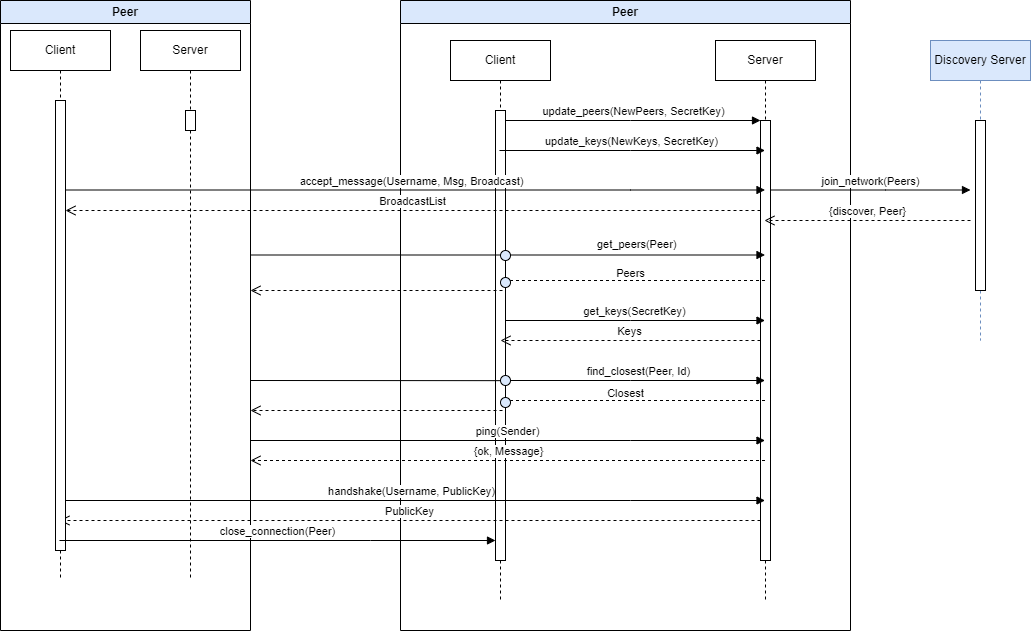

The diagram above was exported from draw.io. Its source (the exported page's mxGraphModel, read from the mxfile embedded in the PNG):
<mxGraphModel dx="2116" dy="846" grid="1" gridSize="10" guides="1" tooltips="1" connect="1" arrows="1" fold="1" page="1" pageScale="1" pageWidth="850" pageHeight="1100" math="0" shadow="0">
  <root>
    <mxCell id="0" />
    <mxCell id="1" parent="0" />
    <mxCell id="X7xOjVNBf-OUtIKRW5af-25" value="Peer" style="swimlane;whiteSpace=wrap;html=1;fillColor=#DAE8FC;" vertex="1" parent="1">
      <mxGeometry x="-50" width="450" height="630" as="geometry" />
    </mxCell>
    <mxCell id="X7xOjVNBf-OUtIKRW5af-44" value="Closest" style="text;html=1;align=center;verticalAlign=middle;resizable=0;points=[];autosize=1;strokeColor=none;fillColor=none;fontSize=11;" vertex="1" parent="X7xOjVNBf-OUtIKRW5af-25">
      <mxGeometry x="195" y="378" width="60" height="30" as="geometry" />
    </mxCell>
    <mxCell id="X7xOjVNBf-OUtIKRW5af-46" value="Peers" style="text;html=1;align=center;verticalAlign=middle;resizable=0;points=[];autosize=1;strokeColor=none;fillColor=none;fontSize=11;" vertex="1" parent="X7xOjVNBf-OUtIKRW5af-25">
      <mxGeometry x="205" y="258" width="50" height="30" as="geometry" />
    </mxCell>
    <mxCell id="X7xOjVNBf-OUtIKRW5af-48" value="&lt;span style=&quot;color: rgb(0, 0, 0); font-family: Helvetica; font-size: 11px; font-style: normal; font-variant-ligatures: normal; font-variant-caps: normal; font-weight: 400; letter-spacing: normal; orphans: 2; text-align: center; text-indent: 0px; text-transform: none; widows: 2; word-spacing: 0px; -webkit-text-stroke-width: 0px; background-color: rgb(255, 255, 255); text-decoration-thickness: initial; text-decoration-style: initial; text-decoration-color: initial; float: none; display: inline !important;&quot;&gt;get_peers(Peer)&lt;/span&gt;" style="text;whiteSpace=wrap;html=1;" vertex="1" parent="X7xOjVNBf-OUtIKRW5af-25">
      <mxGeometry x="195" y="230" width="110" height="40" as="geometry" />
    </mxCell>
    <mxCell id="aM9ryv3xv72pqoxQDRHE-1" value="Client" style="shape=umlLifeline;perimeter=lifelinePerimeter;whiteSpace=wrap;html=1;container=0;dropTarget=0;collapsible=0;recursiveResize=0;outlineConnect=0;portConstraint=eastwest;newEdgeStyle={&quot;edgeStyle&quot;:&quot;elbowEdgeStyle&quot;,&quot;elbow&quot;:&quot;vertical&quot;,&quot;curved&quot;:0,&quot;rounded&quot;:0};" parent="1" vertex="1">
      <mxGeometry y="40" width="100" height="560" as="geometry" />
    </mxCell>
    <mxCell id="aM9ryv3xv72pqoxQDRHE-2" value="" style="html=1;points=[];perimeter=orthogonalPerimeter;outlineConnect=0;targetShapes=umlLifeline;portConstraint=eastwest;newEdgeStyle={&quot;edgeStyle&quot;:&quot;elbowEdgeStyle&quot;,&quot;elbow&quot;:&quot;vertical&quot;,&quot;curved&quot;:0,&quot;rounded&quot;:0};" parent="aM9ryv3xv72pqoxQDRHE-1" vertex="1">
      <mxGeometry x="45" y="70" width="10" height="450" as="geometry" />
    </mxCell>
    <mxCell id="aM9ryv3xv72pqoxQDRHE-5" value="Server" style="shape=umlLifeline;perimeter=lifelinePerimeter;whiteSpace=wrap;html=1;container=0;dropTarget=0;collapsible=0;recursiveResize=0;outlineConnect=0;portConstraint=eastwest;newEdgeStyle={&quot;edgeStyle&quot;:&quot;elbowEdgeStyle&quot;,&quot;elbow&quot;:&quot;vertical&quot;,&quot;curved&quot;:0,&quot;rounded&quot;:0};" parent="1" vertex="1">
      <mxGeometry x="265" y="40" width="100" height="560" as="geometry" />
    </mxCell>
    <mxCell id="aM9ryv3xv72pqoxQDRHE-6" value="" style="html=1;points=[];perimeter=orthogonalPerimeter;outlineConnect=0;targetShapes=umlLifeline;portConstraint=eastwest;newEdgeStyle={&quot;edgeStyle&quot;:&quot;elbowEdgeStyle&quot;,&quot;elbow&quot;:&quot;vertical&quot;,&quot;curved&quot;:0,&quot;rounded&quot;:0};" parent="aM9ryv3xv72pqoxQDRHE-5" vertex="1">
      <mxGeometry x="45" y="80" width="10" height="440" as="geometry" />
    </mxCell>
    <mxCell id="aM9ryv3xv72pqoxQDRHE-7" value="update_peers(NewPeers, SecretKey)" style="html=1;verticalAlign=bottom;endArrow=block;edgeStyle=elbowEdgeStyle;elbow=vertical;curved=0;rounded=0;" parent="1" source="aM9ryv3xv72pqoxQDRHE-2" target="aM9ryv3xv72pqoxQDRHE-6" edge="1">
      <mxGeometry x="0.0047" relative="1" as="geometry">
        <mxPoint x="195" y="130" as="sourcePoint" />
        <Array as="points">
          <mxPoint x="180" y="120" />
        </Array>
        <mxPoint as="offset" />
      </mxGeometry>
    </mxCell>
    <mxCell id="aM9ryv3xv72pqoxQDRHE-8" value="BroadcastList" style="html=1;verticalAlign=bottom;endArrow=open;dashed=1;endSize=8;edgeStyle=elbowEdgeStyle;elbow=vertical;curved=0;rounded=0;" parent="1" source="aM9ryv3xv72pqoxQDRHE-6" target="X7xOjVNBf-OUtIKRW5af-35" edge="1">
      <mxGeometry relative="1" as="geometry">
        <mxPoint x="195" y="205" as="targetPoint" />
        <Array as="points">
          <mxPoint x="220" y="210" />
          <mxPoint x="250" y="220" />
          <mxPoint x="230" y="210" />
          <mxPoint x="130" y="220" />
          <mxPoint x="220" y="180" />
          <mxPoint x="190" y="280" />
        </Array>
      </mxGeometry>
    </mxCell>
    <mxCell id="X7xOjVNBf-OUtIKRW5af-1" value="Discovery Server" style="shape=umlLifeline;perimeter=lifelinePerimeter;whiteSpace=wrap;html=1;container=0;dropTarget=0;collapsible=0;recursiveResize=0;outlineConnect=0;portConstraint=eastwest;newEdgeStyle={&quot;edgeStyle&quot;:&quot;elbowEdgeStyle&quot;,&quot;elbow&quot;:&quot;vertical&quot;,&quot;curved&quot;:0,&quot;rounded&quot;:0};fillColor=#dae8fc;strokeColor=#6c8ebf;" vertex="1" parent="1">
      <mxGeometry x="480" y="40" width="100" height="300" as="geometry" />
    </mxCell>
    <mxCell id="X7xOjVNBf-OUtIKRW5af-2" value="" style="html=1;points=[];perimeter=orthogonalPerimeter;outlineConnect=0;targetShapes=umlLifeline;portConstraint=eastwest;newEdgeStyle={&quot;edgeStyle&quot;:&quot;elbowEdgeStyle&quot;,&quot;elbow&quot;:&quot;vertical&quot;,&quot;curved&quot;:0,&quot;rounded&quot;:0};" vertex="1" parent="X7xOjVNBf-OUtIKRW5af-1">
      <mxGeometry x="45" y="80" width="10" height="170" as="geometry" />
    </mxCell>
    <mxCell id="X7xOjVNBf-OUtIKRW5af-6" value="join_network(Peers)" style="html=1;verticalAlign=bottom;endArrow=block;edgeStyle=elbowEdgeStyle;elbow=vertical;curved=0;rounded=0;" edge="1" parent="1" source="aM9ryv3xv72pqoxQDRHE-6">
      <mxGeometry relative="1" as="geometry">
        <mxPoint x="350" y="189.5" as="sourcePoint" />
        <Array as="points">
          <mxPoint x="435" y="189.5" />
        </Array>
        <mxPoint x="520" y="189.5" as="targetPoint" />
      </mxGeometry>
    </mxCell>
    <mxCell id="X7xOjVNBf-OUtIKRW5af-8" value="{discover, Peer}" style="html=1;verticalAlign=bottom;endArrow=open;dashed=1;endSize=8;edgeStyle=elbowEdgeStyle;elbow=vertical;curved=0;rounded=0;" edge="1" parent="1" target="aM9ryv3xv72pqoxQDRHE-5">
      <mxGeometry relative="1" as="geometry">
        <mxPoint x="350" y="220" as="targetPoint" />
        <Array as="points">
          <mxPoint x="445" y="220" />
        </Array>
        <mxPoint x="520" y="220" as="sourcePoint" />
      </mxGeometry>
    </mxCell>
    <mxCell id="X7xOjVNBf-OUtIKRW5af-10" value="update_keys(NewKeys, SecretKey)" style="html=1;verticalAlign=bottom;endArrow=block;edgeStyle=elbowEdgeStyle;elbow=vertical;curved=0;rounded=0;" edge="1" parent="1" source="aM9ryv3xv72pqoxQDRHE-1" target="aM9ryv3xv72pqoxQDRHE-5">
      <mxGeometry relative="1" as="geometry">
        <mxPoint x="95" y="150" as="sourcePoint" />
        <Array as="points">
          <mxPoint x="180" y="150" />
        </Array>
        <mxPoint x="265" y="150" as="targetPoint" />
        <mxPoint as="offset" />
      </mxGeometry>
    </mxCell>
    <mxCell id="X7xOjVNBf-OUtIKRW5af-11" value="accept_message(Username, Msg, Broadcast)" style="html=1;verticalAlign=bottom;endArrow=block;edgeStyle=elbowEdgeStyle;elbow=vertical;curved=0;rounded=0;" edge="1" parent="1" source="X7xOjVNBf-OUtIKRW5af-34" target="aM9ryv3xv72pqoxQDRHE-5">
      <mxGeometry relative="1" as="geometry">
        <mxPoint x="95" y="189.5" as="sourcePoint" />
        <Array as="points">
          <mxPoint x="180" y="189.5" />
        </Array>
        <mxPoint x="265" y="189.5" as="targetPoint" />
        <mxPoint as="offset" />
      </mxGeometry>
    </mxCell>
    <mxCell id="X7xOjVNBf-OUtIKRW5af-12" value="" style="html=1;verticalAlign=bottom;endArrow=block;edgeStyle=elbowEdgeStyle;elbow=vertical;curved=0;rounded=0;" edge="1" parent="1" target="aM9ryv3xv72pqoxQDRHE-5">
      <mxGeometry relative="1" as="geometry">
        <mxPoint x="-200" y="260" as="sourcePoint" />
        <Array as="points">
          <mxPoint x="180" y="254.5" />
        </Array>
        <mxPoint x="265" y="254.5" as="targetPoint" />
        <mxPoint as="offset" />
      </mxGeometry>
    </mxCell>
    <mxCell id="X7xOjVNBf-OUtIKRW5af-13" value="" style="html=1;verticalAlign=bottom;endArrow=open;dashed=1;endSize=8;edgeStyle=elbowEdgeStyle;elbow=vertical;curved=0;rounded=0;startArrow=none;" edge="1" parent="1" source="X7xOjVNBf-OUtIKRW5af-37">
      <mxGeometry relative="1" as="geometry">
        <mxPoint x="-200" y="290" as="targetPoint" />
        <Array as="points">
          <mxPoint x="40" y="290" />
          <mxPoint x="220" y="250" />
          <mxPoint x="190" y="350" />
        </Array>
        <mxPoint x="265" y="280" as="sourcePoint" />
      </mxGeometry>
    </mxCell>
    <mxCell id="X7xOjVNBf-OUtIKRW5af-14" value="get_keys(SecretKey)" style="html=1;verticalAlign=bottom;endArrow=block;edgeStyle=elbowEdgeStyle;elbow=vertical;curved=0;rounded=0;" edge="1" parent="1" source="aM9ryv3xv72pqoxQDRHE-2" target="aM9ryv3xv72pqoxQDRHE-5">
      <mxGeometry relative="1" as="geometry">
        <mxPoint x="95" y="320" as="sourcePoint" />
        <Array as="points">
          <mxPoint x="180" y="320" />
        </Array>
        <mxPoint x="265" y="320" as="targetPoint" />
        <mxPoint as="offset" />
      </mxGeometry>
    </mxCell>
    <mxCell id="X7xOjVNBf-OUtIKRW5af-15" value="Keys" style="html=1;verticalAlign=bottom;endArrow=open;dashed=1;endSize=8;edgeStyle=elbowEdgeStyle;elbow=vertical;curved=0;rounded=0;" edge="1" parent="1">
      <mxGeometry relative="1" as="geometry">
        <mxPoint x="50" y="340" as="targetPoint" />
        <Array as="points">
          <mxPoint x="230" y="340" />
          <mxPoint x="130" y="350" />
          <mxPoint x="220" y="310" />
          <mxPoint x="190" y="410" />
        </Array>
        <mxPoint x="310" y="340" as="sourcePoint" />
      </mxGeometry>
    </mxCell>
    <mxCell id="X7xOjVNBf-OUtIKRW5af-16" value="find_closest(Peer, Id)" style="html=1;verticalAlign=bottom;endArrow=block;edgeStyle=elbowEdgeStyle;elbow=vertical;curved=0;rounded=0;startArrow=none;" edge="1" parent="1" source="X7xOjVNBf-OUtIKRW5af-40" target="aM9ryv3xv72pqoxQDRHE-5">
      <mxGeometry relative="1" as="geometry">
        <mxPoint x="-200" y="380" as="sourcePoint" />
        <Array as="points">
          <mxPoint x="180" y="380" />
        </Array>
        <mxPoint x="265" y="380" as="targetPoint" />
        <mxPoint as="offset" />
      </mxGeometry>
    </mxCell>
    <mxCell id="X7xOjVNBf-OUtIKRW5af-17" value="ping(Sender)" style="html=1;verticalAlign=bottom;endArrow=block;edgeStyle=elbowEdgeStyle;elbow=vertical;curved=0;rounded=0;" edge="1" parent="1" target="aM9ryv3xv72pqoxQDRHE-5">
      <mxGeometry relative="1" as="geometry">
        <mxPoint x="-200" y="440" as="sourcePoint" />
        <Array as="points">
          <mxPoint x="180" y="440" />
        </Array>
        <mxPoint x="265" y="440" as="targetPoint" />
        <mxPoint as="offset" />
      </mxGeometry>
    </mxCell>
    <mxCell id="X7xOjVNBf-OUtIKRW5af-18" value="handshake(Username, PublicKey)" style="html=1;verticalAlign=bottom;endArrow=block;edgeStyle=elbowEdgeStyle;elbow=vertical;curved=0;rounded=0;" edge="1" parent="1" source="X7xOjVNBf-OUtIKRW5af-34" target="aM9ryv3xv72pqoxQDRHE-5">
      <mxGeometry relative="1" as="geometry">
        <mxPoint x="-200" y="500" as="sourcePoint" />
        <Array as="points">
          <mxPoint x="180" y="500" />
        </Array>
        <mxPoint x="265" y="500" as="targetPoint" />
        <mxPoint as="offset" />
      </mxGeometry>
    </mxCell>
    <mxCell id="X7xOjVNBf-OUtIKRW5af-19" value="" style="html=1;verticalAlign=bottom;endArrow=open;dashed=1;endSize=8;edgeStyle=elbowEdgeStyle;elbow=vertical;curved=0;rounded=0;startArrow=none;" edge="1" parent="1" source="X7xOjVNBf-OUtIKRW5af-42">
      <mxGeometry relative="1" as="geometry">
        <mxPoint x="-200" y="410" as="targetPoint" />
        <Array as="points">
          <mxPoint x="130" y="410" />
          <mxPoint x="220" y="370" />
          <mxPoint x="190" y="470" />
        </Array>
        <mxPoint x="265" y="400" as="sourcePoint" />
      </mxGeometry>
    </mxCell>
    <mxCell id="X7xOjVNBf-OUtIKRW5af-21" value="PublicKey" style="html=1;verticalAlign=bottom;endArrow=open;dashed=1;endSize=8;edgeStyle=elbowEdgeStyle;elbow=vertical;curved=0;rounded=0;" edge="1" parent="1" target="X7xOjVNBf-OUtIKRW5af-34">
      <mxGeometry relative="1" as="geometry">
        <mxPoint x="-200" y="520" as="targetPoint" />
        <Array as="points">
          <mxPoint x="230" y="520" />
          <mxPoint x="130" y="530" />
          <mxPoint x="220" y="490" />
          <mxPoint x="190" y="590" />
        </Array>
        <mxPoint x="310" y="520" as="sourcePoint" />
      </mxGeometry>
    </mxCell>
    <mxCell id="X7xOjVNBf-OUtIKRW5af-22" value="{ok, Message}" style="html=1;verticalAlign=bottom;endArrow=open;dashed=1;endSize=8;edgeStyle=elbowEdgeStyle;elbow=vertical;curved=0;rounded=0;" edge="1" parent="1" source="aM9ryv3xv72pqoxQDRHE-5">
      <mxGeometry relative="1" as="geometry">
        <mxPoint x="-200" y="460" as="targetPoint" />
        <Array as="points">
          <mxPoint x="230" y="460" />
          <mxPoint x="130" y="470" />
          <mxPoint x="220" y="430" />
          <mxPoint x="190" y="530" />
        </Array>
        <mxPoint x="265" y="460" as="sourcePoint" />
      </mxGeometry>
    </mxCell>
    <mxCell id="X7xOjVNBf-OUtIKRW5af-26" value="Peer" style="swimlane;whiteSpace=wrap;html=1;fillColor=#DAE8FC;" vertex="1" parent="1">
      <mxGeometry x="-450" width="250" height="630" as="geometry" />
    </mxCell>
    <mxCell id="X7xOjVNBf-OUtIKRW5af-34" value="Client" style="shape=umlLifeline;perimeter=lifelinePerimeter;whiteSpace=wrap;html=1;container=0;dropTarget=0;collapsible=0;recursiveResize=0;outlineConnect=0;portConstraint=eastwest;newEdgeStyle={&quot;edgeStyle&quot;:&quot;elbowEdgeStyle&quot;,&quot;elbow&quot;:&quot;vertical&quot;,&quot;curved&quot;:0,&quot;rounded&quot;:0};" vertex="1" parent="X7xOjVNBf-OUtIKRW5af-26">
      <mxGeometry x="10" y="30" width="100" height="550" as="geometry" />
    </mxCell>
    <mxCell id="X7xOjVNBf-OUtIKRW5af-35" value="" style="html=1;points=[];perimeter=orthogonalPerimeter;outlineConnect=0;targetShapes=umlLifeline;portConstraint=eastwest;newEdgeStyle={&quot;edgeStyle&quot;:&quot;elbowEdgeStyle&quot;,&quot;elbow&quot;:&quot;vertical&quot;,&quot;curved&quot;:0,&quot;rounded&quot;:0};" vertex="1" parent="X7xOjVNBf-OUtIKRW5af-34">
      <mxGeometry x="45" y="70" width="10" height="450" as="geometry" />
    </mxCell>
    <mxCell id="X7xOjVNBf-OUtIKRW5af-3" value="Server" style="shape=umlLifeline;perimeter=lifelinePerimeter;whiteSpace=wrap;html=1;container=0;dropTarget=0;collapsible=0;recursiveResize=0;outlineConnect=0;portConstraint=eastwest;newEdgeStyle={&quot;edgeStyle&quot;:&quot;elbowEdgeStyle&quot;,&quot;elbow&quot;:&quot;vertical&quot;,&quot;curved&quot;:0,&quot;rounded&quot;:0};" vertex="1" parent="X7xOjVNBf-OUtIKRW5af-26">
      <mxGeometry x="140" y="30" width="100" height="550" as="geometry" />
    </mxCell>
    <mxCell id="X7xOjVNBf-OUtIKRW5af-4" value="" style="html=1;points=[];perimeter=orthogonalPerimeter;outlineConnect=0;targetShapes=umlLifeline;portConstraint=eastwest;newEdgeStyle={&quot;edgeStyle&quot;:&quot;elbowEdgeStyle&quot;,&quot;elbow&quot;:&quot;vertical&quot;,&quot;curved&quot;:0,&quot;rounded&quot;:0};" vertex="1" parent="X7xOjVNBf-OUtIKRW5af-3">
      <mxGeometry x="45" y="80" width="10" height="20" as="geometry" />
    </mxCell>
    <mxCell id="X7xOjVNBf-OUtIKRW5af-30" value="close_connection(Peer)" style="html=1;verticalAlign=bottom;endArrow=block;edgeStyle=elbowEdgeStyle;elbow=vertical;curved=0;rounded=0;" edge="1" parent="1" source="X7xOjVNBf-OUtIKRW5af-34" target="aM9ryv3xv72pqoxQDRHE-2">
      <mxGeometry relative="1" as="geometry">
        <mxPoint x="-200" y="410.5" as="sourcePoint" />
        <Array as="points">
          <mxPoint x="-80" y="540" />
          <mxPoint x="-70" y="450" />
          <mxPoint x="-20" y="430" />
        </Array>
        <mxPoint x="50" y="410" as="targetPoint" />
        <mxPoint as="offset" />
      </mxGeometry>
    </mxCell>
    <mxCell id="X7xOjVNBf-OUtIKRW5af-36" value="" style="ellipse;whiteSpace=wrap;html=1;fillColor=#DAE8FC;" vertex="1" parent="1">
      <mxGeometry x="50" y="250" width="10" height="10" as="geometry" />
    </mxCell>
    <mxCell id="X7xOjVNBf-OUtIKRW5af-39" value="" style="html=1;verticalAlign=bottom;endArrow=none;dashed=1;endSize=8;edgeStyle=elbowEdgeStyle;elbow=vertical;curved=0;rounded=0;" edge="1" parent="1" source="aM9ryv3xv72pqoxQDRHE-5" target="X7xOjVNBf-OUtIKRW5af-37">
      <mxGeometry relative="1" as="geometry">
        <mxPoint x="-200" y="280" as="targetPoint" />
        <Array as="points">
          <mxPoint x="230" y="280" />
        </Array>
        <mxPoint x="315" y="280" as="sourcePoint" />
      </mxGeometry>
    </mxCell>
    <mxCell id="X7xOjVNBf-OUtIKRW5af-37" value="" style="ellipse;whiteSpace=wrap;html=1;fillColor=#DAE8FC;" vertex="1" parent="1">
      <mxGeometry x="50" y="277" width="10" height="10" as="geometry" />
    </mxCell>
    <mxCell id="X7xOjVNBf-OUtIKRW5af-41" value="" style="html=1;verticalAlign=bottom;endArrow=none;edgeStyle=elbowEdgeStyle;elbow=vertical;curved=0;rounded=0;" edge="1" parent="1" target="X7xOjVNBf-OUtIKRW5af-40">
      <mxGeometry relative="1" as="geometry">
        <mxPoint x="-200" y="380" as="sourcePoint" />
        <Array as="points" />
        <mxPoint x="315" y="380" as="targetPoint" />
        <mxPoint as="offset" />
      </mxGeometry>
    </mxCell>
    <mxCell id="X7xOjVNBf-OUtIKRW5af-40" value="" style="ellipse;whiteSpace=wrap;html=1;fillColor=#DAE8FC;" vertex="1" parent="1">
      <mxGeometry x="50" y="375" width="10" height="10" as="geometry" />
    </mxCell>
    <mxCell id="X7xOjVNBf-OUtIKRW5af-43" value="" style="html=1;verticalAlign=bottom;endArrow=none;dashed=1;endSize=8;edgeStyle=elbowEdgeStyle;elbow=vertical;curved=0;rounded=0;" edge="1" parent="1" source="aM9ryv3xv72pqoxQDRHE-5" target="X7xOjVNBf-OUtIKRW5af-42">
      <mxGeometry relative="1" as="geometry">
        <mxPoint x="-200" y="400" as="targetPoint" />
        <Array as="points">
          <mxPoint x="190" y="400" />
          <mxPoint x="260" y="410" />
          <mxPoint x="230" y="400" />
        </Array>
        <mxPoint x="315" y="400" as="sourcePoint" />
      </mxGeometry>
    </mxCell>
    <mxCell id="X7xOjVNBf-OUtIKRW5af-42" value="" style="ellipse;whiteSpace=wrap;html=1;fillColor=#DAE8FC;" vertex="1" parent="1">
      <mxGeometry x="50" y="397" width="10" height="10" as="geometry" />
    </mxCell>
  </root>
</mxGraphModel>